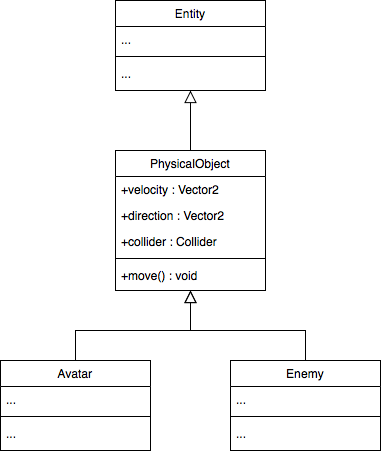

The diagram above was exported from draw.io. Its source (the exported page's mxGraphModel, read from the mxfile embedded in the PNG):
<mxGraphModel dx="903" dy="635" grid="1" gridSize="10" guides="1" tooltips="1" connect="1" arrows="1" fold="1" page="1" pageScale="1" pageWidth="827" pageHeight="1169" math="0" shadow="0">
  <root>
    <mxCell id="GTa_bxQrXQFt76L8octB-0" />
    <mxCell id="GTa_bxQrXQFt76L8octB-1" parent="GTa_bxQrXQFt76L8octB-0" />
    <mxCell id="GTa_bxQrXQFt76L8octB-14" value="" style="endArrow=block;endSize=10;endFill=0;shadow=0;strokeWidth=1;rounded=0;edgeStyle=elbowEdgeStyle;elbow=vertical;entryX=0.5;entryY=1;entryDx=0;entryDy=0;" edge="1" parent="GTa_bxQrXQFt76L8octB-1" source="GTa_bxQrXQFt76L8octB-8" target="Qwn89OsQGuuBNhnoAVsM-0">
      <mxGeometry width="160" relative="1" as="geometry">
        <mxPoint x="200" y="203" as="sourcePoint" />
        <mxPoint x="300" y="268" as="targetPoint" />
      </mxGeometry>
    </mxCell>
    <mxCell id="GTa_bxQrXQFt76L8octB-8" value="PhysicalObject" style="swimlane;fontStyle=0;align=center;verticalAlign=top;childLayout=stackLayout;horizontal=1;startSize=26;horizontalStack=0;resizeParent=1;resizeLast=0;collapsible=1;marginBottom=0;rounded=0;shadow=0;strokeWidth=1;" vertex="1" parent="GTa_bxQrXQFt76L8octB-1">
      <mxGeometry x="285" y="340" width="150" height="140" as="geometry">
        <mxRectangle x="120" y="360" width="160" height="26" as="alternateBounds" />
      </mxGeometry>
    </mxCell>
    <mxCell id="Qwn89OsQGuuBNhnoAVsM-27" value="+velocity : Vector2" style="text;align=left;verticalAlign=top;spacingLeft=4;spacingRight=4;overflow=hidden;rotatable=0;points=[[0,0.5],[1,0.5]];portConstraint=eastwest;" vertex="1" parent="GTa_bxQrXQFt76L8octB-8">
      <mxGeometry y="26" width="150" height="26" as="geometry" />
    </mxCell>
    <mxCell id="eHSKHYJAm6oXg6y0esYW-1" value="+direction : Vector2 " style="text;align=left;verticalAlign=top;spacingLeft=4;spacingRight=4;overflow=hidden;rotatable=0;points=[[0,0.5],[1,0.5]];portConstraint=eastwest;" vertex="1" parent="GTa_bxQrXQFt76L8octB-8">
      <mxGeometry y="52" width="150" height="26" as="geometry" />
    </mxCell>
    <mxCell id="eHSKHYJAm6oXg6y0esYW-2" value="+collider : Collider " style="text;align=left;verticalAlign=top;spacingLeft=4;spacingRight=4;overflow=hidden;rotatable=0;points=[[0,0.5],[1,0.5]];portConstraint=eastwest;" vertex="1" parent="GTa_bxQrXQFt76L8octB-8">
      <mxGeometry y="78" width="150" height="26" as="geometry" />
    </mxCell>
    <mxCell id="Qwn89OsQGuuBNhnoAVsM-24" value="" style="line;html=1;strokeWidth=1;align=left;verticalAlign=middle;spacingTop=-1;spacingLeft=3;spacingRight=3;rotatable=0;labelPosition=right;points=[];portConstraint=eastwest;" vertex="1" parent="GTa_bxQrXQFt76L8octB-8">
      <mxGeometry y="104" width="150" height="8" as="geometry" />
    </mxCell>
    <mxCell id="Qwn89OsQGuuBNhnoAVsM-28" value="+move() : void" style="text;align=left;verticalAlign=top;spacingLeft=4;spacingRight=4;overflow=hidden;rotatable=0;points=[[0,0.5],[1,0.5]];portConstraint=eastwest;" vertex="1" parent="GTa_bxQrXQFt76L8octB-8">
      <mxGeometry y="112" width="150" height="26" as="geometry" />
    </mxCell>
    <mxCell id="Qwn89OsQGuuBNhnoAVsM-0" value="Entity" style="swimlane;fontStyle=0;align=center;verticalAlign=top;childLayout=stackLayout;horizontal=1;startSize=26;horizontalStack=0;resizeParent=1;resizeLast=0;collapsible=1;marginBottom=0;rounded=0;shadow=0;strokeWidth=1;" vertex="1" parent="GTa_bxQrXQFt76L8octB-1">
      <mxGeometry x="285" y="190" width="150" height="90" as="geometry">
        <mxRectangle x="230" y="140" width="160" height="26" as="alternateBounds" />
      </mxGeometry>
    </mxCell>
    <mxCell id="Qwn89OsQGuuBNhnoAVsM-1" value="..." style="text;align=left;verticalAlign=top;spacingLeft=4;spacingRight=4;overflow=hidden;rotatable=0;points=[[0,0.5],[1,0.5]];portConstraint=eastwest;" vertex="1" parent="Qwn89OsQGuuBNhnoAVsM-0">
      <mxGeometry y="26" width="150" height="26" as="geometry" />
    </mxCell>
    <mxCell id="Qwn89OsQGuuBNhnoAVsM-3" value="" style="line;html=1;strokeWidth=1;align=left;verticalAlign=middle;spacingTop=-1;spacingLeft=3;spacingRight=3;rotatable=0;labelPosition=right;points=[];portConstraint=eastwest;" vertex="1" parent="Qwn89OsQGuuBNhnoAVsM-0">
      <mxGeometry y="52" width="150" height="8" as="geometry" />
    </mxCell>
    <mxCell id="Qwn89OsQGuuBNhnoAVsM-4" value="..." style="text;align=left;verticalAlign=top;spacingLeft=4;spacingRight=4;overflow=hidden;rotatable=0;points=[[0,0.5],[1,0.5]];portConstraint=eastwest;" vertex="1" parent="Qwn89OsQGuuBNhnoAVsM-0">
      <mxGeometry y="60" width="150" height="26" as="geometry" />
    </mxCell>
    <mxCell id="eHSKHYJAm6oXg6y0esYW-5" value="Avatar" style="swimlane;fontStyle=0;align=center;verticalAlign=top;childLayout=stackLayout;horizontal=1;startSize=26;horizontalStack=0;resizeParent=1;resizeLast=0;collapsible=1;marginBottom=0;rounded=0;shadow=0;strokeWidth=1;" vertex="1" parent="GTa_bxQrXQFt76L8octB-1">
      <mxGeometry x="170" y="550" width="150" height="90" as="geometry">
        <mxRectangle x="230" y="140" width="160" height="26" as="alternateBounds" />
      </mxGeometry>
    </mxCell>
    <mxCell id="eHSKHYJAm6oXg6y0esYW-6" value="..." style="text;align=left;verticalAlign=top;spacingLeft=4;spacingRight=4;overflow=hidden;rotatable=0;points=[[0,0.5],[1,0.5]];portConstraint=eastwest;" vertex="1" parent="eHSKHYJAm6oXg6y0esYW-5">
      <mxGeometry y="26" width="150" height="26" as="geometry" />
    </mxCell>
    <mxCell id="eHSKHYJAm6oXg6y0esYW-7" value="" style="line;html=1;strokeWidth=1;align=left;verticalAlign=middle;spacingTop=-1;spacingLeft=3;spacingRight=3;rotatable=0;labelPosition=right;points=[];portConstraint=eastwest;" vertex="1" parent="eHSKHYJAm6oXg6y0esYW-5">
      <mxGeometry y="52" width="150" height="8" as="geometry" />
    </mxCell>
    <mxCell id="eHSKHYJAm6oXg6y0esYW-8" value="..." style="text;align=left;verticalAlign=top;spacingLeft=4;spacingRight=4;overflow=hidden;rotatable=0;points=[[0,0.5],[1,0.5]];portConstraint=eastwest;" vertex="1" parent="eHSKHYJAm6oXg6y0esYW-5">
      <mxGeometry y="60" width="150" height="26" as="geometry" />
    </mxCell>
    <mxCell id="eHSKHYJAm6oXg6y0esYW-9" value="Enemy" style="swimlane;fontStyle=0;align=center;verticalAlign=top;childLayout=stackLayout;horizontal=1;startSize=26;horizontalStack=0;resizeParent=1;resizeLast=0;collapsible=1;marginBottom=0;rounded=0;shadow=0;strokeWidth=1;" vertex="1" parent="GTa_bxQrXQFt76L8octB-1">
      <mxGeometry x="400" y="550" width="150" height="90" as="geometry">
        <mxRectangle x="230" y="140" width="160" height="26" as="alternateBounds" />
      </mxGeometry>
    </mxCell>
    <mxCell id="eHSKHYJAm6oXg6y0esYW-10" value="..." style="text;align=left;verticalAlign=top;spacingLeft=4;spacingRight=4;overflow=hidden;rotatable=0;points=[[0,0.5],[1,0.5]];portConstraint=eastwest;" vertex="1" parent="eHSKHYJAm6oXg6y0esYW-9">
      <mxGeometry y="26" width="150" height="26" as="geometry" />
    </mxCell>
    <mxCell id="eHSKHYJAm6oXg6y0esYW-11" value="" style="line;html=1;strokeWidth=1;align=left;verticalAlign=middle;spacingTop=-1;spacingLeft=3;spacingRight=3;rotatable=0;labelPosition=right;points=[];portConstraint=eastwest;" vertex="1" parent="eHSKHYJAm6oXg6y0esYW-9">
      <mxGeometry y="52" width="150" height="8" as="geometry" />
    </mxCell>
    <mxCell id="eHSKHYJAm6oXg6y0esYW-12" value="..." style="text;align=left;verticalAlign=top;spacingLeft=4;spacingRight=4;overflow=hidden;rotatable=0;points=[[0,0.5],[1,0.5]];portConstraint=eastwest;" vertex="1" parent="eHSKHYJAm6oXg6y0esYW-9">
      <mxGeometry y="60" width="150" height="26" as="geometry" />
    </mxCell>
    <mxCell id="eHSKHYJAm6oXg6y0esYW-13" value="" style="endArrow=block;endSize=10;endFill=0;shadow=0;strokeWidth=1;rounded=0;edgeStyle=elbowEdgeStyle;elbow=vertical;entryX=0.5;entryY=1;entryDx=0;entryDy=0;exitX=0.5;exitY=0;exitDx=0;exitDy=0;" edge="1" parent="GTa_bxQrXQFt76L8octB-1" source="eHSKHYJAm6oXg6y0esYW-5" target="GTa_bxQrXQFt76L8octB-8">
      <mxGeometry width="160" relative="1" as="geometry">
        <mxPoint x="244.5" y="410" as="sourcePoint" />
        <mxPoint x="244.5" y="350" as="targetPoint" />
        <Array as="points">
          <mxPoint x="310" y="520" />
        </Array>
      </mxGeometry>
    </mxCell>
    <mxCell id="eHSKHYJAm6oXg6y0esYW-14" value="" style="endArrow=block;endSize=10;endFill=0;shadow=0;strokeWidth=1;rounded=0;edgeStyle=elbowEdgeStyle;elbow=vertical;exitX=0.5;exitY=0;exitDx=0;exitDy=0;" edge="1" parent="GTa_bxQrXQFt76L8octB-1" source="eHSKHYJAm6oXg6y0esYW-9">
      <mxGeometry width="160" relative="1" as="geometry">
        <mxPoint x="255" y="560" as="sourcePoint" />
        <mxPoint x="360" y="480" as="targetPoint" />
        <Array as="points">
          <mxPoint x="420" y="520" />
        </Array>
      </mxGeometry>
    </mxCell>
  </root>
</mxGraphModel>